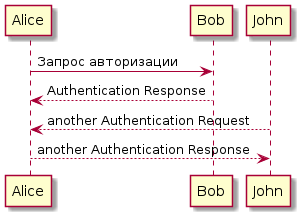

The diagram above was rendered by PlantUML. Its source (embedded in the PNG):
@startuml
Alice -> Bob: Запрос авторизации
Bob --> Alice: Authentication Response
John --> Alice: another Authentication Request
Alice --> John: another Authentication Response
@enduml